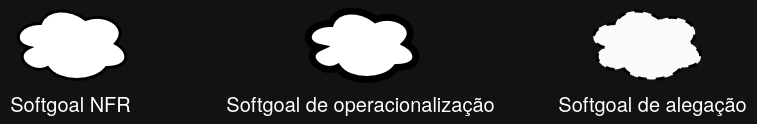

The diagram above was exported from draw.io. Its source (the exported page's mxGraphModel, read from the mxfile embedded in the PNG):
<mxGraphModel dx="1373" dy="798" grid="1" gridSize="10" guides="1" tooltips="1" connect="1" arrows="1" fold="1" page="1" pageScale="1" pageWidth="827" pageHeight="1169" math="0" shadow="0">
  <root>
    <mxCell id="0" />
    <mxCell id="1" parent="0" />
    <mxCell id="fZ5ijzjNZWSsnPEG9KDK-1" value="" style="shape=cloud;whiteSpace=wrap;html=1;strokeColor=light-dark(#000000,#000000);fontColor=light-dark(#000000,#FFFFFF);fillColor=light-dark(#FFFFFF,#FFFFFF);strokeWidth=3;" vertex="1" parent="1">
      <mxGeometry x="80" y="230" width="120" height="80" as="geometry" />
    </mxCell>
    <mxCell id="fZ5ijzjNZWSsnPEG9KDK-2" value="" style="shape=cloud;whiteSpace=wrap;html=1;strokeColor=light-dark(#000000,#000000);perimeterSpacing=1;strokeWidth=7;fillColor=light-dark(#FFFFFF,#FFFFFF);" vertex="1" parent="1">
      <mxGeometry x="370" y="230" width="120" height="80" as="geometry" />
    </mxCell>
    <mxCell id="fZ5ijzjNZWSsnPEG9KDK-3" value="" style="shape=cloud;whiteSpace=wrap;html=1;strokeColor=light-dark(#000000,#000000);dashed=1;fillColor=light-dark(#FFFFFF,#FAFAFA);strokeWidth=3;" vertex="1" parent="1">
      <mxGeometry x="655" y="230" width="120" height="80" as="geometry" />
    </mxCell>
    <mxCell id="fZ5ijzjNZWSsnPEG9KDK-4" value="Softgoal NFR" style="text;html=1;align=center;verticalAlign=middle;resizable=0;points=[];autosize=1;strokeColor=none;fillColor=none;strokeWidth=3;perimeterSpacing=3;fontSize=20;" vertex="1" parent="1">
      <mxGeometry x="70" y="310" width="140" height="40" as="geometry" />
    </mxCell>
    <mxCell id="fZ5ijzjNZWSsnPEG9KDK-5" value="Softgoal de operacionalização" style="text;html=1;align=center;verticalAlign=middle;resizable=0;points=[];autosize=1;strokeColor=none;fillColor=none;strokeWidth=3;perimeterSpacing=3;fontSize=20;" vertex="1" parent="1">
      <mxGeometry x="285" y="310" width="290" height="40" as="geometry" />
    </mxCell>
    <mxCell id="fZ5ijzjNZWSsnPEG9KDK-6" value="Softgoal de alegação" style="text;html=1;align=center;verticalAlign=middle;resizable=0;points=[];autosize=1;strokeColor=none;fillColor=none;strokeWidth=3;perimeterSpacing=3;fontSize=20;" vertex="1" parent="1">
      <mxGeometry x="617" y="310" width="210" height="40" as="geometry" />
    </mxCell>
  </root>
</mxGraphModel>